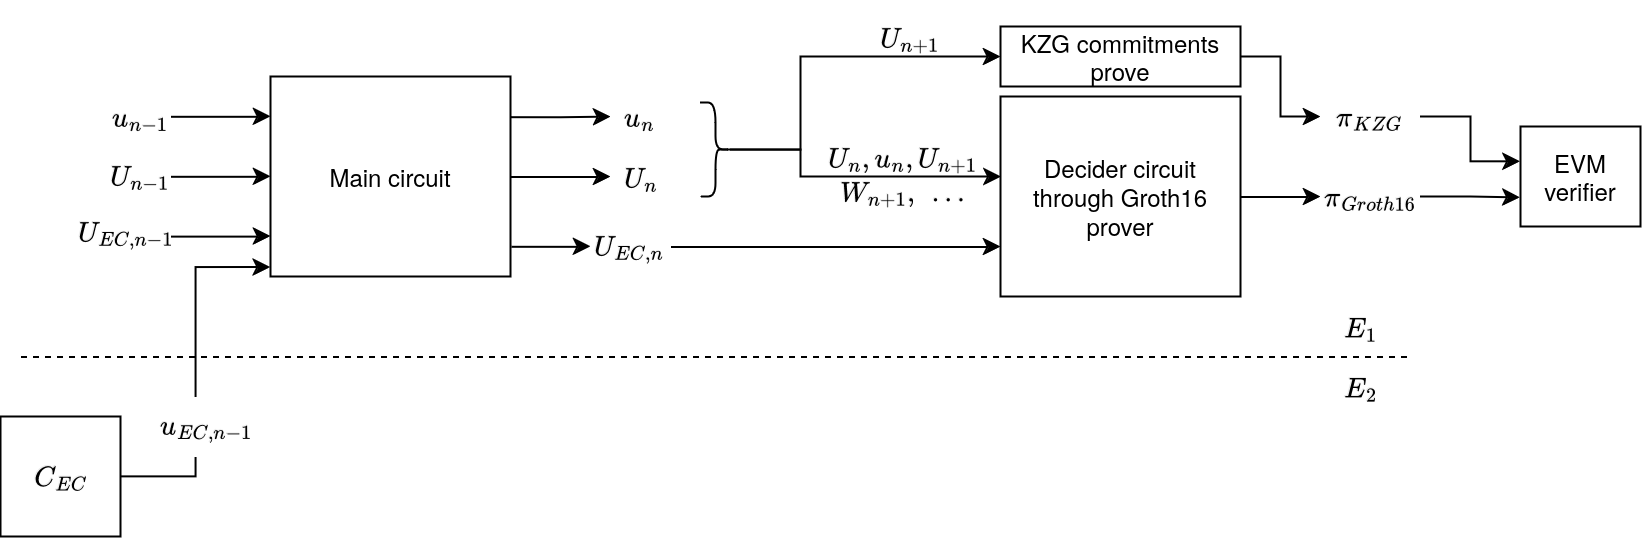

The diagram above was exported from draw.io. Its source (the exported page's mxGraphModel, read from the mxfile embedded in the PNG):
<mxGraphModel dx="1242" dy="752" grid="1" gridSize="10" guides="1" tooltips="1" connect="1" arrows="1" fold="1" page="1" pageScale="1" pageWidth="850" pageHeight="1100" math="1" shadow="0">
  <root>
    <mxCell id="0" />
    <mxCell id="1" parent="0" />
    <mxCell id="0HjIkpq7xf0qJj8vSp_1-3" style="edgeStyle=orthogonalEdgeStyle;rounded=0;orthogonalLoop=1;jettySize=auto;html=1;exitX=1.004;exitY=0.203;exitDx=0;exitDy=0;entryX=0;entryY=0.5;entryDx=0;entryDy=0;exitPerimeter=0;" parent="1" source="YXmEwmS01UaPEMMhggcJ-1" target="YXmEwmS01UaPEMMhggcJ-2" edge="1">
      <mxGeometry relative="1" as="geometry" />
    </mxCell>
    <mxCell id="0HjIkpq7xf0qJj8vSp_1-4" style="edgeStyle=orthogonalEdgeStyle;rounded=0;orthogonalLoop=1;jettySize=auto;html=1;" parent="1" source="YXmEwmS01UaPEMMhggcJ-1" target="0HjIkpq7xf0qJj8vSp_1-1" edge="1">
      <mxGeometry relative="1" as="geometry" />
    </mxCell>
    <mxCell id="0HjIkpq7xf0qJj8vSp_1-5" style="edgeStyle=orthogonalEdgeStyle;rounded=0;orthogonalLoop=1;jettySize=auto;html=1;exitX=1.002;exitY=0.849;exitDx=0;exitDy=0;entryX=0;entryY=0.5;entryDx=0;entryDy=0;exitPerimeter=0;" parent="1" source="YXmEwmS01UaPEMMhggcJ-1" target="0HjIkpq7xf0qJj8vSp_1-2" edge="1">
      <mxGeometry relative="1" as="geometry" />
    </mxCell>
    <mxCell id="YXmEwmS01UaPEMMhggcJ-1" value="Main circuit" style="rounded=0;whiteSpace=wrap;html=1;" parent="1" vertex="1">
      <mxGeometry x="165" y="40" width="120" height="100" as="geometry" />
    </mxCell>
    <mxCell id="YXmEwmS01UaPEMMhggcJ-2" value="$$u_n$$" style="text;html=1;strokeColor=none;fillColor=none;align=center;verticalAlign=middle;whiteSpace=wrap;rounded=0;" parent="1" vertex="1">
      <mxGeometry x="335" y="45" width="30" height="30" as="geometry" />
    </mxCell>
    <mxCell id="0HjIkpq7xf0qJj8vSp_1-1" value="$$U_n$$" style="text;html=1;strokeColor=none;fillColor=none;align=center;verticalAlign=middle;whiteSpace=wrap;rounded=0;" parent="1" vertex="1">
      <mxGeometry x="335" y="75" width="30" height="30" as="geometry" />
    </mxCell>
    <mxCell id="FbAFgpNFG3xvjMvCfz8A-1" style="edgeStyle=orthogonalEdgeStyle;rounded=0;orthogonalLoop=1;jettySize=auto;html=1;entryX=0;entryY=0.75;entryDx=0;entryDy=0;" parent="1" source="0HjIkpq7xf0qJj8vSp_1-2" target="0HjIkpq7xf0qJj8vSp_1-20" edge="1">
      <mxGeometry relative="1" as="geometry" />
    </mxCell>
    <mxCell id="0HjIkpq7xf0qJj8vSp_1-2" value="$$U_{EC,n}$$" style="text;html=1;strokeColor=none;fillColor=none;align=center;verticalAlign=middle;whiteSpace=wrap;rounded=0;" parent="1" vertex="1">
      <mxGeometry x="325" y="110" width="40" height="30" as="geometry" />
    </mxCell>
    <mxCell id="0HjIkpq7xf0qJj8vSp_1-6" value="$$C_{EC}$$" style="rounded=0;whiteSpace=wrap;html=1;" parent="1" vertex="1">
      <mxGeometry x="30" y="210" width="60" height="60" as="geometry" />
    </mxCell>
    <mxCell id="0HjIkpq7xf0qJj8vSp_1-7" value="" style="endArrow=classic;html=1;rounded=0;" parent="1" edge="1">
      <mxGeometry width="50" height="50" relative="1" as="geometry">
        <mxPoint x="115" y="59.89999999999998" as="sourcePoint" />
        <mxPoint x="165" y="59.89999999999998" as="targetPoint" />
      </mxGeometry>
    </mxCell>
    <mxCell id="0HjIkpq7xf0qJj8vSp_1-8" value="" style="endArrow=classic;html=1;rounded=0;" parent="1" edge="1">
      <mxGeometry width="50" height="50" relative="1" as="geometry">
        <mxPoint x="115" y="89.89999999999998" as="sourcePoint" />
        <mxPoint x="165" y="89.89999999999998" as="targetPoint" />
      </mxGeometry>
    </mxCell>
    <mxCell id="0HjIkpq7xf0qJj8vSp_1-10" style="edgeStyle=orthogonalEdgeStyle;rounded=0;orthogonalLoop=1;jettySize=auto;html=1;entryX=-0.001;entryY=0.953;entryDx=0;entryDy=0;entryPerimeter=0;" parent="1" source="0HjIkpq7xf0qJj8vSp_1-6" target="YXmEwmS01UaPEMMhggcJ-1" edge="1">
      <mxGeometry relative="1" as="geometry" />
    </mxCell>
    <mxCell id="0HjIkpq7xf0qJj8vSp_1-11" value="$$u_{EC,n-1}$$" style="text;html=1;strokeColor=none;fillColor=default;align=center;verticalAlign=middle;whiteSpace=wrap;rounded=0;" parent="1" vertex="1">
      <mxGeometry x="113" y="200" width="40" height="30" as="geometry" />
    </mxCell>
    <mxCell id="0HjIkpq7xf0qJj8vSp_1-12" value="$$U_{EC,n-1}$$" style="text;html=1;strokeColor=none;fillColor=none;align=center;verticalAlign=middle;whiteSpace=wrap;rounded=0;" parent="1" vertex="1">
      <mxGeometry x="73" y="103" width="40" height="30" as="geometry" />
    </mxCell>
    <mxCell id="0HjIkpq7xf0qJj8vSp_1-13" value="" style="endArrow=classic;html=1;rounded=0;" parent="1" edge="1">
      <mxGeometry width="50" height="50" relative="1" as="geometry">
        <mxPoint x="115" y="119.81" as="sourcePoint" />
        <mxPoint x="165" y="119.81" as="targetPoint" />
      </mxGeometry>
    </mxCell>
    <mxCell id="0HjIkpq7xf0qJj8vSp_1-14" value="$$U_{n-1}$$" style="text;html=1;strokeColor=none;fillColor=none;align=center;verticalAlign=middle;whiteSpace=wrap;rounded=0;" parent="1" vertex="1">
      <mxGeometry x="85" y="75" width="30" height="30" as="geometry" />
    </mxCell>
    <mxCell id="0HjIkpq7xf0qJj8vSp_1-15" value="$$u_{n-1}$$" style="text;html=1;strokeColor=none;fillColor=none;align=center;verticalAlign=middle;whiteSpace=wrap;rounded=0;" parent="1" vertex="1">
      <mxGeometry x="85" y="45" width="30" height="30" as="geometry" />
    </mxCell>
    <mxCell id="0HjIkpq7xf0qJj8vSp_1-17" value="" style="endArrow=none;dashed=1;html=1;rounded=0;" parent="1" edge="1">
      <mxGeometry width="50" height="50" relative="1" as="geometry">
        <mxPoint x="40" y="180" as="sourcePoint" />
        <mxPoint x="735" y="180" as="targetPoint" />
      </mxGeometry>
    </mxCell>
    <mxCell id="0HjIkpq7xf0qJj8vSp_1-18" value="$$E_1$$" style="text;html=1;strokeColor=none;fillColor=none;align=center;verticalAlign=middle;whiteSpace=wrap;rounded=0;" parent="1" vertex="1">
      <mxGeometry x="695" y="150" width="30" height="30" as="geometry" />
    </mxCell>
    <mxCell id="0HjIkpq7xf0qJj8vSp_1-19" value="$$E_2$$" style="text;html=1;strokeColor=none;fillColor=none;align=center;verticalAlign=middle;whiteSpace=wrap;rounded=0;" parent="1" vertex="1">
      <mxGeometry x="695" y="180" width="30" height="30" as="geometry" />
    </mxCell>
    <mxCell id="0HjIkpq7xf0qJj8vSp_1-28" style="edgeStyle=orthogonalEdgeStyle;rounded=0;orthogonalLoop=1;jettySize=auto;html=1;entryX=0;entryY=0.5;entryDx=0;entryDy=0;" parent="1" source="0HjIkpq7xf0qJj8vSp_1-20" target="0HjIkpq7xf0qJj8vSp_1-25" edge="1">
      <mxGeometry relative="1" as="geometry" />
    </mxCell>
    <mxCell id="0HjIkpq7xf0qJj8vSp_1-20" value="Decider circuit&lt;br&gt;through Groth16 prover" style="rounded=0;whiteSpace=wrap;html=1;" parent="1" vertex="1">
      <mxGeometry x="530" y="50" width="120" height="100" as="geometry" />
    </mxCell>
    <mxCell id="0HjIkpq7xf0qJj8vSp_1-24" style="edgeStyle=orthogonalEdgeStyle;rounded=0;orthogonalLoop=1;jettySize=auto;html=1;entryX=0.002;entryY=0.4;entryDx=0;entryDy=0;exitX=0.1;exitY=0.5;exitDx=0;exitDy=0;exitPerimeter=0;entryPerimeter=0;" parent="1" source="_DQ3iVKRETk1eM0nGqQ1-6" target="0HjIkpq7xf0qJj8vSp_1-20" edge="1">
      <mxGeometry relative="1" as="geometry">
        <Array as="points">
          <mxPoint x="430" y="76" />
          <mxPoint x="430" y="90" />
        </Array>
        <mxPoint x="380" y="93" as="sourcePoint" />
      </mxGeometry>
    </mxCell>
    <mxCell id="0HjIkpq7xf0qJj8vSp_1-33" style="edgeStyle=orthogonalEdgeStyle;rounded=0;orthogonalLoop=1;jettySize=auto;html=1;entryX=-0.006;entryY=0.709;entryDx=0;entryDy=0;entryPerimeter=0;" parent="1" source="0HjIkpq7xf0qJj8vSp_1-25" target="0HjIkpq7xf0qJj8vSp_1-32" edge="1">
      <mxGeometry relative="1" as="geometry" />
    </mxCell>
    <mxCell id="0HjIkpq7xf0qJj8vSp_1-25" value="$$\pi_{Groth16}$$" style="text;html=1;strokeColor=none;fillColor=none;align=center;verticalAlign=middle;whiteSpace=wrap;rounded=0;" parent="1" vertex="1">
      <mxGeometry x="690" y="85" width="50" height="30" as="geometry" />
    </mxCell>
    <mxCell id="0HjIkpq7xf0qJj8vSp_1-32" value="EVM verifier" style="rounded=0;whiteSpace=wrap;html=1;" parent="1" vertex="1">
      <mxGeometry x="790" y="65" width="60" height="50" as="geometry" />
    </mxCell>
    <mxCell id="_DQ3iVKRETk1eM0nGqQ1-4" style="edgeStyle=orthogonalEdgeStyle;rounded=0;orthogonalLoop=1;jettySize=auto;html=1;entryX=0;entryY=0.5;entryDx=0;entryDy=0;" parent="1" source="_DQ3iVKRETk1eM0nGqQ1-2" target="_DQ3iVKRETk1eM0nGqQ1-3" edge="1">
      <mxGeometry relative="1" as="geometry" />
    </mxCell>
    <mxCell id="_DQ3iVKRETk1eM0nGqQ1-2" value="KZG commitments prove" style="rounded=0;whiteSpace=wrap;html=1;" parent="1" vertex="1">
      <mxGeometry x="530" y="15" width="120" height="30" as="geometry" />
    </mxCell>
    <mxCell id="_DQ3iVKRETk1eM0nGqQ1-3" value="$$\pi_{KZG}$$" style="text;html=1;strokeColor=none;fillColor=none;align=center;verticalAlign=middle;whiteSpace=wrap;rounded=0;" parent="1" vertex="1">
      <mxGeometry x="690" y="45" width="50" height="30" as="geometry" />
    </mxCell>
    <mxCell id="_DQ3iVKRETk1eM0nGqQ1-5" style="edgeStyle=orthogonalEdgeStyle;rounded=0;orthogonalLoop=1;jettySize=auto;html=1;entryX=-0.005;entryY=0.348;entryDx=0;entryDy=0;entryPerimeter=0;" parent="1" source="_DQ3iVKRETk1eM0nGqQ1-3" target="0HjIkpq7xf0qJj8vSp_1-32" edge="1">
      <mxGeometry relative="1" as="geometry" />
    </mxCell>
    <mxCell id="_DQ3iVKRETk1eM0nGqQ1-8" style="edgeStyle=orthogonalEdgeStyle;rounded=0;orthogonalLoop=1;jettySize=auto;html=1;entryX=0;entryY=0.5;entryDx=0;entryDy=0;" parent="1" source="_DQ3iVKRETk1eM0nGqQ1-6" target="_DQ3iVKRETk1eM0nGqQ1-2" edge="1">
      <mxGeometry relative="1" as="geometry">
        <Array as="points">
          <mxPoint x="430" y="77" />
          <mxPoint x="430" y="30" />
        </Array>
      </mxGeometry>
    </mxCell>
    <mxCell id="_DQ3iVKRETk1eM0nGqQ1-6" value="" style="shape=curlyBracket;whiteSpace=wrap;html=1;rounded=1;flipH=1;labelPosition=right;verticalLabelPosition=middle;align=left;verticalAlign=middle;size=0.5;" parent="1" vertex="1">
      <mxGeometry x="380" y="53" width="15" height="47" as="geometry" />
    </mxCell>
    <mxCell id="A_n8L7PkXjavAoduBJPD-1" value="$$U_{n+1}$$" style="text;html=1;strokeColor=none;fillColor=none;align=center;verticalAlign=middle;whiteSpace=wrap;rounded=0;" parent="1" vertex="1">
      <mxGeometry x="470" y="6" width="30" height="30" as="geometry" />
    </mxCell>
    <mxCell id="okMUUIsJijf-BdNhfkci-1" value="$$U_n, u_n, U_{n+1}$$" style="text;html=1;strokeColor=none;fillColor=none;align=center;verticalAlign=middle;whiteSpace=wrap;rounded=0;" vertex="1" parent="1">
      <mxGeometry x="436" y="73" width="90" height="15" as="geometry" />
    </mxCell>
    <mxCell id="okMUUIsJijf-BdNhfkci-2" value="$$W_{n+1},~ \ldots$$" style="text;html=1;strokeColor=none;fillColor=none;align=center;verticalAlign=middle;whiteSpace=wrap;rounded=0;" vertex="1" parent="1">
      <mxGeometry x="436" y="90" width="90" height="15" as="geometry" />
    </mxCell>
  </root>
</mxGraphModel>